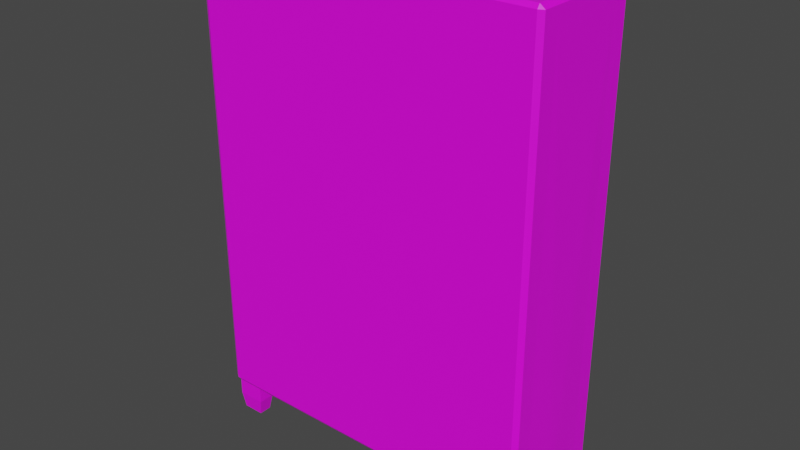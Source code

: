 # Source: bookshelf.blend  (saved by Blender 2.90.8; exported with 4.5.12 LTS)
import bpy
from mathutils import Matrix  # noqa: F401  (used for matrix-valued properties, if any)

bpy.ops.wm.read_factory_settings(use_empty=True)
scene = bpy.context.scene
scene.name = 'Scene'

# ---- images (referenced by path relative to the original .blend; pixels are not part of the script)
import os
ASSET_DIR = os.environ.get("B2B_ASSET_DIR", "")  # directory of the original .blend (textures are referenced by path, not embedded)
HERE = os.path.dirname(os.path.abspath(__file__))  # packed textures are extracted next to this script under _unpacked/

def load_image(name, relpath, width, height, colorspace="sRGB"):
    """Load a texture the original file referenced (path relative to the .blend, or extracted next to this script)."""
    p = next((c for c in (os.path.join(HERE, relpath), os.path.join(ASSET_DIR, relpath)) if relpath and os.path.exists(c)), "")
    if p:
        img = bpy.data.images.load(p, check_existing=True)
        img.name = name
    else:  # same state as the original file: an image datablock whose file is absent (Cycles renders it pink)
        img = bpy.data.images.new(name, width, height)
        img.source = "FILE"
        img.filepath = "//" + (relpath or name)
    img.colorspace_settings.name = colorspace
    return img
img_longwood_png = load_image('LongWood.png', 'LongWood.png', 1024, 1024, 'sRGB')

# ---- materials (node trees are filled in below, after node groups)
mat_material = bpy.data.materials.new('Material')
mat_material.use_transparent_shadow = False

# ---- material node trees
mat_material.use_nodes = True; mat_material.node_tree.nodes.clear()
_N = mat_material.node_tree.nodes; _L = mat_material.node_tree.links
n0 = _N.new('ShaderNodeBsdfPrincipled'); n0.name = 'Principled BSDF'; n0.location = (10, 300)
n0.distribution = 'GGX'
n0.subsurface_method = 'BURLEY'
n0.inputs[3].default_value = 1.45
n0.inputs[27].default_value = (0.0, 0.0, 0.0, 1.0)
n0.inputs[28].default_value = 1.0
n1 = _N.new('ShaderNodeOutputMaterial'); n1.name = 'Material Output'; n1.location = (300, 300)
n2 = _N.new('ShaderNodeTexImage'); n2.name = 'Image Texture'; n2.location = (-334, 244)
n2.image = img_longwood_png
n2.interpolation = 'Closest'
_L.new(n0.outputs[0], n1.inputs[0])
_L.new(n2.outputs[0], n0.inputs[0])
n1.is_active_output = True

# ---- world
world_world = bpy.data.worlds.new('World'); scene.world = world_world
world_world.use_nodes = True; world_world.node_tree.nodes.clear()
_N = world_world.node_tree.nodes; _L = world_world.node_tree.links
n0 = _N.new('ShaderNodeOutputWorld'); n0.name = 'World Output'; n0.location = (300, 300)
n1 = _N.new('ShaderNodeBackground'); n1.name = 'Background'; n1.location = (10, 300)
n1.inputs[0].default_value = (0.05088, 0.05088, 0.05088, 1.0)
_L.new(n1.outputs[0], n0.inputs[0])
n0.is_active_output = True
world_world.color = (0.05088, 0.05088, 0.05088)
world_world.use_sun_shadow = False
world_world.sun_shadow_jitter_overblur = 0.0

# ---- meshes
me_cube_001 = bpy.data.meshes.new('Cube.001')
me_cube_001.from_pydata([(1.828, -0.6132, 5.306), (1.518, -0.4272, 0.3502), (1.518, -0.6072, 0.3502), (1.528, -0.6132, 5.306), (1.828, -0.4332, 5.306), (1.818, -0.6072, 0.3502), (1.818, -0.4272, 0.3502), (1.528, -0.6432, 5.264), (1.518, -0.6432, 0.4002), (1.818, -0.6432, 0.4002), (1.828, -0.6432, 5.264), (1.882, -0.6132, 5.264), (1.882, -0.4332, 5.264), (1.872, -0.6072, 0.4002), (1.872, -0.4272, 0.4002), (1.553, -0.4479, -0.005532), (1.553, -0.5866, -0.005532), (1.784, -0.4479, -0.005532), (1.784, -0.5866, -0.005532), (1.518, -0.6072, 0.1724), (1.818, -0.4272, 0.1724), (1.818, -0.6072, 0.1724), (1.518, -0.4272, 0.1724), (1.828, 0.5868, 5.306), (1.518, 0.4008, 0.3502), (1.518, 0.5808, 0.3502), (1.528, 0.5868, 5.306), (1.828, -0.01324, 5.306), (1.495, -0.01324, 0.3502), (0.0, -0.01324, 5.306), (1.828, 0.4068, 5.306), (1.828, -0.01324, 0.3502), (1.818, 0.5808, 0.3502), (1.818, 0.4008, 0.3502), (1.674, 0.6168, 5.264), (1.664, 0.6168, 0.4002), (1.818, 0.6168, 0.4002), (1.828, 0.6168, 5.264), (1.882, 0.5868, 5.264), (1.882, 0.4068, 5.264), (1.882, -0.01324, 5.264), (1.872, 0.5808, 0.4002), (1.872, 0.4008, 0.4002), (1.882, -0.01324, 0.4002), (1.553, 0.4214, -0.005532), (1.553, 0.5601, -0.005532), (1.784, 0.4214, -0.005532), (1.784, 0.5601, -0.005532), (1.518, 0.5808, 0.1724), (1.818, 0.4008, 0.1724), (1.818, 0.5808, 0.1724), (1.518, 0.4008, 0.1724), (1.674, -0.5444, 5.264), (1.664, -0.5444, 0.4002), (0.0, -0.6432, 5.264), (0.0, -0.01324, 0.3502), (0.0, -0.6072, 0.3502), (0.0, -0.6132, 5.306), (0.0, -0.6432, 0.4002), (0.0, -0.4272, 0.3502), (0.0, 0.6168, 5.264), (0.0, 0.5808, 0.3502), (0.0, 0.5868, 5.306), (0.0, 0.6168, 0.4002), (0.0, 0.4008, 0.3502), (0.0, -0.5444, 5.264), (0.0, -0.5444, 0.4002), (0.0, 0.6168, 0.4002), (0.0, -0.5444, 0.4002), (0.0, 0.6168, 5.264), (0.0, -0.5444, 5.264), (1.664, -0.5444, 0.51), (1.664, 0.6168, 0.51), (0.0, 0.6168, 0.51), (0.0, -0.5444, 0.51), (1.674, 0.6168, 5.154), (1.674, -0.5444, 5.154), (0.0, 0.6168, 5.154), (0.0, -0.5444, 5.154), (1.664, 0.5058, 0.51), (0.0, 0.5058, 0.51), (1.674, 0.5058, 5.154), (0.0, 0.5058, 5.154), (0.0, -0.5444, 1.439), (0.0, -0.5444, 2.368), (0.0, -0.5444, 3.297), (0.0, -0.5444, 4.225), (1.672, 0.5058, 4.225), (1.67, 0.5058, 3.297), (1.668, 0.5058, 2.368), (1.666, 0.5058, 1.439), (1.666, -0.5444, 1.439), (1.668, -0.5444, 2.368), (1.67, -0.5444, 3.297), (1.672, -0.5444, 4.225), (0.0, 0.5058, 4.225), (0.0, 0.5058, 3.297), (0.0, 0.5058, 2.368), (0.0, 0.5058, 1.439), (0.0, -0.5444, 1.329), (1.666, -0.5444, 1.329), (1.666, 0.5058, 1.329), (0.0, 0.5058, 1.329), (0.0, -0.5444, 2.258), (0.0, 0.5058, 2.258), (1.668, 0.5058, 2.258), (1.668, -0.5444, 2.258), (0.0, -0.5444, 3.187), (0.0, 0.5058, 3.187), (1.67, 0.5058, 3.187), (1.67, -0.5444, 3.187), (0.0, -0.5444, 4.116), (0.0, 0.5058, 4.116), (1.672, 0.5058, 4.116), (1.672, -0.5444, 4.116)], [(66, 53), (52, 65), (68, 66), (65, 70)], [(55, 28, 1, 59), (59, 1, 2, 56), (29, 57, 3), (56, 2, 8, 58), (22, 19, 2, 1), (3, 7, 10, 0), (27, 4, 12, 40), (11, 0, 10), (13, 11, 10, 9), (1, 28, 31, 6), (20, 6, 5, 21), (4, 3, 0), (29, 3, 4), (4, 27, 29), (8, 9, 10, 7), (5, 9, 8, 2), (12, 11, 13, 14), (12, 14, 43, 40), (5, 6, 14, 13), (4, 0, 11, 12), (6, 31, 43, 14), (9, 5, 13), (19, 16, 18, 21), (18, 16, 15, 17), (22, 20, 17, 15), (1, 6, 20, 22), (2, 19, 21, 5), (17, 20, 21, 18), (15, 16, 19, 22), (55, 64, 24, 28), (64, 61, 25, 24), (29, 26, 62), (61, 63, 35, 25), (51, 24, 25, 48), (26, 23, 37, 34), (27, 40, 39, 30), (38, 37, 23), (41, 36, 37, 38), (24, 33, 31, 28), (49, 50, 32, 33), (30, 23, 26), (29, 30, 26), (30, 29, 27), (32, 25, 35, 36), (39, 42, 41, 38), (39, 40, 43, 42), (32, 41, 42, 33), (30, 39, 38, 23), (33, 42, 43, 31), (36, 41, 32), (48, 50, 47, 45), (47, 46, 44, 45), (51, 44, 46, 49), (24, 51, 49, 33), (25, 32, 50, 48), (46, 47, 50, 49), (44, 51, 48, 45), (35, 63, 67), (53, 35, 72, 79, 71), (7, 54, 58, 8), (7, 3, 57, 54), (34, 60, 62, 26), (69, 34, 75, 77), (60, 34, 69), (79, 72, 73, 80), (35, 67, 73, 72), (68, 53, 71, 74), (81, 82, 77, 75), (52, 70, 78, 76), (34, 52, 76, 81, 75), (34, 37, 75), (36, 35, 72), (36, 72, 75, 37), (79, 90, 89, 88, 87, 81, 75, 72), (71, 74, 83, 84, 85, 86, 78, 76, 94, 93, 92, 91), (71, 91, 92, 93, 94, 76, 81, 87, 88, 89, 90, 79), (76, 78, 82, 81), (71, 79, 80, 74), (91, 90, 98, 83), (84, 92, 89, 97), (85, 93, 88, 96), (86, 94, 87, 95), (100, 99, 102, 101), (103, 104, 105, 106), (107, 108, 109, 110), (111, 112, 113, 114), (90, 91, 100, 101), (96, 88, 109, 108), (88, 93, 110, 109), (98, 90, 101, 102), (93, 85, 107, 110), (97, 89, 105, 104), (95, 87, 113, 112), (89, 92, 106, 105), (87, 94, 114, 113), (92, 84, 103, 106), (91, 83, 99, 100), (94, 86, 111, 114)])
_uv = me_cube_001.uv_layers.new(name='UVMap')
_uv.uv.foreach_set('vector', [0.3623, 1.564, 0.2734, 1.116, 0.3197, 1.076, 0.449, 1.494, 0.449, 1.494, 0.3197, 1.076, 0.3395, 1.042, 0.4738, 1.463, 0.3248, -0.4904, 0.4731, -0.3525, 0.3119, 0.1089, 0.4738, 1.463, 0.3395, 1.042, 0.3455, 1.032, 0.4812, 1.454, 0.3187, 1.039, 0.3219, 1.035, 0.3395, 1.042, 0.3197, 1.076, 0.3119, 0.1089, 0.3184, 0.1192, 0.2911, 0.1759, 0.287, 0.1666, 0.2259, 0.1326, 0.2693, 0.1519, 0.2668, 0.1664, 0.2247, 0.1465, 0.2842, 0.1792, 0.287, 0.1666, 0.2911, 0.1759, 0.1927, -0.2413, 0.1933, 1.461, 0.1784, 1.461, 0.1778, -0.2414, 0.3197, 1.076, 0.2734, 1.116, 0.2624, 1.05, 0.3001, 1.022, 0.3162, 1.032, 0.3001, 1.022, 0.3173, 1.005, 0.3184, 1.028, 0.2693, 0.1519, 0.3119, 0.1089, 0.287, 0.1666, 0.3248, -0.4904, 0.3119, 0.1089, 0.2693, 0.1519, 0.2693, 0.1519, 0.2259, 0.1326, 0.3248, -0.4904, 0.1253, -0.2415, 0.1778, -0.2414, 0.1784, 1.461, 0.1259, 1.461, 0.3173, 1.005, 0.32, 0.995, 0.3455, 1.032, 0.3395, 1.042, 0.2248, 1.461, 0.1933, 1.461, 0.1927, -0.2413, 0.2242, -0.2414, 0.2248, 1.461, 0.2242, -0.2414, 0.2967, -0.2417, 0.2983, 1.461, 0.3173, 1.005, 0.3001, 1.022, 0.2975, 1.008, 0.314, 0.9942, 0.2693, 0.1519, 0.287, 0.1666, 0.2842, 0.1792, 0.2668, 0.1664, 0.3001, 1.022, 0.2624, 1.05, 0.2602, 1.036, 0.2975, 1.008, 0.32, 0.995, 0.3173, 1.005, 0.314, 0.9942, 0.3219, 1.035, 0.319, 1.033, 0.3183, 1.032, 0.3184, 1.028, 0.3183, 1.032, 0.319, 1.033, 0.3184, 1.034, 0.3181, 1.033, 0.3187, 1.039, 0.3162, 1.032, 0.3181, 1.033, 0.3184, 1.034, 0.3197, 1.076, 0.3001, 1.022, 0.3162, 1.032, 0.3187, 1.039, 0.3395, 1.042, 0.3219, 1.035, 0.3184, 1.028, 0.3173, 1.005, 0.3181, 1.033, 0.3162, 1.032, 0.3184, 1.028, 0.3183, 1.032, 0.3184, 1.034, 0.319, 1.033, 0.3219, 1.035, 0.3187, 1.039, 0.3623, 1.564, 0.2752, 1.613, 0.2248, 1.137, 0.2734, 1.116, 0.2752, 1.613, 0.2476, 1.623, 0.1999, 1.137, 0.2248, 1.137, 0.3248, -0.4904, 0.1571, 0.03888, 0.1702, -0.5112, 0.2476, 1.623, 0.2392, 1.626, 0.1909, 1.104, 0.1999, 1.137, 0.2136, 1.108, 0.2248, 1.137, 0.1999, 1.137, 0.2095, 1.109, 0.1571, 0.03888, 0.1619, 0.127, 0.1562, 0.1343, 0.1488, 0.08947, 0.2259, 0.1326, 0.2247, 0.1465, 0.1819, 0.1374, 0.1819, 0.1226, 0.1637, 0.1407, 0.1562, 0.1343, 0.1619, 0.127, 0.4006, -0.2421, 0.4155, -0.2423, 0.4181, 1.46, 0.4033, 1.46, 0.2248, 1.137, 0.2224, 1.07, 0.2624, 1.05, 0.2734, 1.116, 0.2131, 1.099, 0.2099, 1.099, 0.2008, 1.074, 0.2224, 1.07, 0.1819, 0.1226, 0.1619, 0.127, 0.1571, 0.03888, 0.3248, -0.4904, 0.1819, 0.1226, 0.1571, 0.03888, 0.1819, 0.1226, 0.3248, -0.4904, 0.2259, 0.1326, 0.2008, 1.074, 0.1999, 1.137, 0.1909, 1.104, 0.1953, 1.068, 0.3718, 1.46, 0.3691, -0.2419, 0.4006, -0.2421, 0.4033, 1.46, 0.3718, 1.46, 0.2983, 1.461, 0.2967, -0.2417, 0.3691, -0.2419, 0.2008, 1.074, 0.2012, 1.062, 0.2204, 1.055, 0.2224, 1.07, 0.1819, 0.1226, 0.1819, 0.1374, 0.1637, 0.1407, 0.1619, 0.127, 0.2224, 1.07, 0.2204, 1.055, 0.2602, 1.036, 0.2624, 1.05, 0.1953, 1.068, 0.2012, 1.062, 0.2008, 1.074, 0.2095, 1.109, 0.2099, 1.099, 0.2114, 1.102, 0.2113, 1.104, 0.2114, 1.102, 0.2118, 1.102, 0.212, 1.104, 0.2113, 1.104, 0.2136, 1.108, 0.212, 1.104, 0.2118, 1.102, 0.2131, 1.099, 0.2248, 1.137, 0.2136, 1.108, 0.2131, 1.099, 0.2224, 1.07, 0.1999, 1.137, 0.2008, 1.074, 0.2099, 1.099, 0.2095, 1.109, 0.2118, 1.102, 0.2114, 1.102, 0.2099, 1.099, 0.2131, 1.099, 0.212, 1.104, 0.2136, 1.108, 0.2095, 1.109, 0.2113, 1.104, 0.1909, 1.104, 0.2392, 1.626, 0.2346, 1.628, 0.9066, 0.8266, 1.048, 0.8266, 1.048, 0.8533, 1.035, 0.8533, 0.9066, 0.8533, 0.1259, 1.461, -0.1415, 1.46, -0.1404, -0.2423, 0.1253, -0.2415, 0.3184, 0.1192, 0.3119, 0.1089, 0.4731, -0.3525, 0.4812, -0.3412, 0.1488, 0.08947, 0.1607, -0.512, 0.1702, -0.5112, 0.1571, 0.03888, 0.1554, -0.5123, 0.1488, 0.08947, 0.129, 0.0886, 0.1357, -0.5132, 0.1607, -0.512, 0.1488, 0.08947, 0.1554, -0.5123, 0.1562, 1.116, 0.1737, 1.11, 0.2173, 1.633, 0.1999, 1.639, 0.1909, 1.104, 0.2346, 1.628, 0.2173, 1.633, 0.1737, 1.11, 0.7037, 0.8266, 0.9066, 0.8266, 0.9066, 0.8533, 0.7037, 0.8533, 0.1091, 0.08772, 0.1157, -0.514, 0.1357, -0.5132, 0.129, 0.0886, 0.8453, 0.7992, 1.049, 0.7992, 1.049, 0.826, 0.8453, 0.826, 0.7037, 0.7992, 0.8453, 0.7992, 0.8453, 0.826, 0.7172, 0.826, 0.7037, 0.826, 0.1488, 0.08947, 0.1562, 0.1343, 0.1348, 0.125, 0.1953, 1.068, 0.1909, 1.104, 0.1772, 1.08, 0.4155, -0.2423, 0.4427, -0.2041, 0.4451, 1.421, 0.4181, 1.46, 0.4621, -0.2043, 0.4626, 0.1208, 0.4631, 0.4459, 0.4635, 0.771, 0.464, 1.096, 0.4645, 1.421, 0.4451, 1.421, 0.4427, -0.2041, 0.6459, -0.2053, 0.937, -0.2083, 0.9378, 0.1168, 0.9387, 0.4418, 0.9395, 0.7669, 0.9403, 1.092, 0.9412, 1.417, 0.6483, 1.42, 0.6478, 1.095, 0.6473, 0.7699, 0.6468, 0.4448, 0.6464, 0.1197, 0.6459, -0.2053, 0.6464, 0.1197, 0.6468, 0.4448, 0.6473, 0.7699, 0.6478, 1.095, 0.6483, 1.42, 0.4645, 1.421, 0.464, 1.096, 0.4635, 0.771, 0.4631, 0.4459, 0.4626, 0.1208, 0.4621, -0.2043, -0.07972, 0.07938, -0.07308, -0.5224, 0.1157, -0.514, 0.1091, 0.08772, -0.009018, 1.171, 0.1562, 1.116, 0.1999, 1.639, 0.03464, 1.694, 0.4853, 0.08325, 0.5048, -0.1642, 0.7011, -0.1021, 0.6815, 0.1453, 0.7129, 0.1384, 0.9214, 0.165, 0.9131, 0.4276, 0.7046, 0.4011, 0.9317, -0.5224, 1.14, -0.4958, 1.132, -0.2332, 0.9233, -0.2597, 0.7129, -0.5224, 0.9219, -0.4958, 0.9135, -0.2332, 0.7046, -0.2598, 0.4985, -0.373, 0.7031, -0.4858, 0.7031, -0.128, 0.5144, -0.1859, 0.7288, 0.7669, 0.7037, 0.4285, 0.903, 0.4513, 0.9073, 0.6332, 0.9476, 0.1061, 0.9225, -0.2323, 1.122, -0.2095, 1.126, -0.0276, 0.7288, 0.1061, 0.7037, -0.2323, 0.9035, -0.2096, 0.9077, -0.0276, 0.5048, -0.1642, 0.4818, -0.3921, 0.4985, -0.373, 0.5144, -0.1859, 0.9233, -0.2597, 1.132, -0.2332, 1.122, -0.2095, 0.9225, -0.2323, 1.132, -0.2332, 1.14, -0.01131, 1.126, -0.0276, 1.122, -0.2095, 0.7011, -0.1021, 0.5048, -0.1642, 0.5144, -0.1859, 0.7031, -0.128, 1.14, -0.01131, 0.9536, 0.1378, 0.9476, 0.1061, 1.126, -0.0276, 0.7046, 0.4011, 0.9131, 0.4276, 0.903, 0.4513, 0.7037, 0.4285, 0.7046, -0.2598, 0.9135, -0.2332, 0.9035, -0.2096, 0.7037, -0.2323, 0.9131, 0.4276, 0.9214, 0.6495, 0.9073, 0.6332, 0.903, 0.4513, 0.9135, -0.2332, 0.9219, -0.0113, 0.9077, -0.0276, 0.9035, -0.2096, 0.9214, 0.6495, 0.7349, 0.7986, 0.7288, 0.7669, 0.9073, 0.6332, 0.4818, -0.3921, 0.6978, -0.5224, 0.7031, -0.4858, 0.4985, -0.373, 0.9219, -0.0113, 0.7348, 0.1379, 0.7288, 0.1061, 0.9077, -0.0276])
me_cube_001.materials.append(mat_material)
me_cube_001.use_remesh_fix_poles = True
me_cube_001.use_remesh_preserve_attributes = False
me_cube_001.use_mirror_vertex_groups = False
me_cube_001.update()

# ---- objects
ob_desk = bpy.data.objects.new('Desk', me_cube_001)

# ---- transforms, parenting, visibility, modifiers, constraints
ob_desk.location = (0.0, 0.0, 0.0)
ob_desk.lineart.crease_threshold = 0.0
_m = ob_desk.modifiers.new('Mirror', 'MIRROR')
_m.use_clip = True

# ---- collection membership
scene.collection.objects.link(ob_desk)

# ---- scene / render settings (as saved in the file)
scene.frame_start = 1; scene.frame_end = 250; scene.frame_set(1)
scene.render.engine = 'BLENDER_EEVEE_NEXT'
scene.cycles.use_denoising = False
scene.cycles.samples = 128
scene.cycles.sampling_pattern = 'TABULATED_SOBOL'
scene.cycles.use_adaptive_sampling = False
scene.cycles.use_light_tree = False
scene.view_settings.view_transform = 'Filmic'
bpy.context.view_layer.update()

# ---- added for rendering (the .blend has no active camera and no usable light): camera, sun
cam_auto = bpy.data.cameras.new('AutoCamera')
cam_auto.lens = 50.0
cam_auto.sensor_width = 36.0
cam_auto.clip_end = 1000.0
ob_auto_camera = bpy.data.objects.new('AutoCamera', cam_auto)
scene.collection.objects.link(ob_auto_camera)
ob_auto_camera.location = (6.13457, -7.37473, 7.55783)
ob_auto_camera.rotation_euler = (1.09748, -7.21219e-08, 0.694738)
scene.camera = ob_auto_camera
light_auto_sun = bpy.data.lights.new('AutoSun', 'SUN')
light_auto_sun.energy = 3.0
light_auto_sun.angle = 0.0523599
ob_auto_sun = bpy.data.objects.new('AutoSun', light_auto_sun)
scene.collection.objects.link(ob_auto_sun)
ob_auto_sun.rotation_euler = (0.872665, 0.174533, 0.523599)
bpy.context.view_layer.update()
